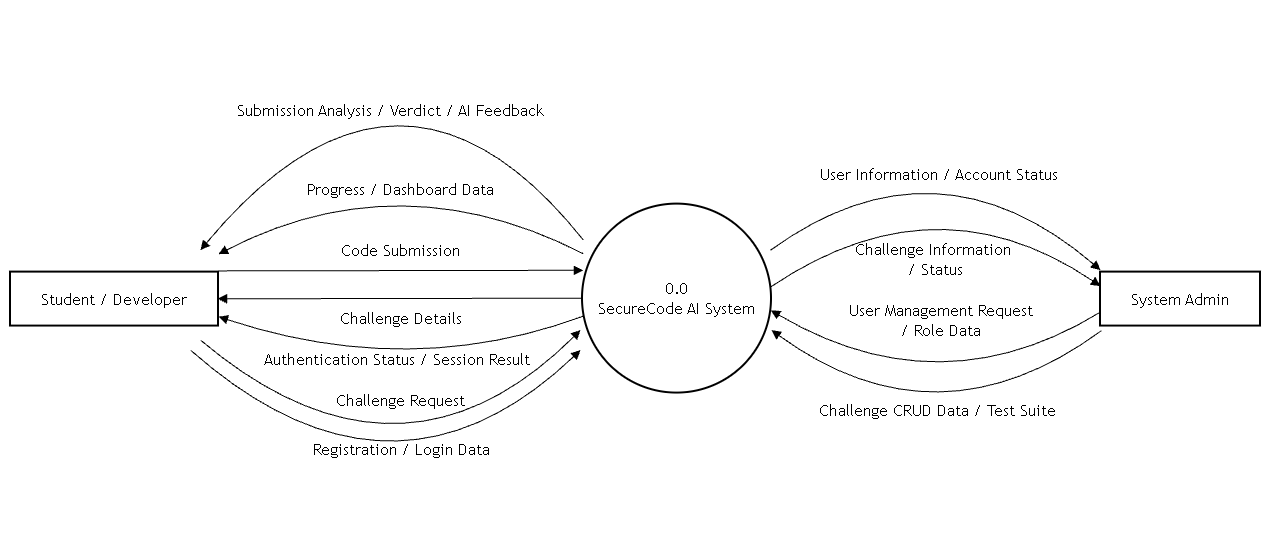

The diagram above was exported from draw.io. Its source (the exported page's mxGraphModel, read from the mxfile embedded in the PNG):
<mxGraphModel dx="1590" dy="647" grid="1" gridSize="10" guides="1" tooltips="1" connect="1" arrows="1" fold="1" page="1" pageScale="1" pageWidth="827" pageHeight="1169" math="0" shadow="0">
  <root>
    <mxCell id="0" />
    <mxCell id="1" parent="0" />
    <UserObject label="" mermaidData="{&#10;  &quot;data&quot;: &quot;flowchart LR\n\n    %% External Entities\n    U[Student / Developer]\n    A[System Admin]\n\n    %% Single Level-0 Process\n    S((\&quot;0.0&lt;br/&gt;SecureCode AI System\&quot;))\n\n    %% Student / Developer Data Flows\n    U --&gt;|Registration / Login Data| S\n    S --&gt;|Authentication Status / Session Result| U\n\n    U --&gt;|Challenge Request| S\n    S --&gt;|Challenge Details| U\n\n    U --&gt;|Code Submission| S\n    S --&gt;|Submission Analysis / Verdict / AI Feedback| U\n\n    S --&gt;|Progress / Dashboard Data| U\n\n    %% Administrator Data Flows\n    A --&gt;|User Management Request / Role Data| S\n    S --&gt;|User Information / Account Status| A\n\n    A --&gt;|Challenge CRUD Data / Test Suite| S\n    S --&gt;|Challenge Information / Status| A\n\n    %% Styling\n    classDef entity fill:#f9f9f9,stroke:#333,stroke-width:2px,color:#111;\n    classDef process fill:#d1e7dd,stroke:#0f5132,stroke-width:2px,color:#111;\n\n    class U,A entity;\n    class S process;&quot;,&#10;  &quot;config&quot;: null&#10;}" id="M8FDEn-rL8sNmEeAKznr-1">
      <mxCell connectable="0" parent="1" style="group;transparentBounds=1;editIcon=1;lockedGroup=0;groupPadding=10;labelBackgroundColor=none;" vertex="1">
        <mxGeometry as="geometry" />
      </mxCell>
    </UserObject>
    <UserObject label="Student / Developer" mermaidId="n:U" mermaidBaseStyle="html=1;whiteSpace=wrap;strokeWidth=2;fillColor=#f9f9f9;strokeColor=#333;fontColor=#111;fontFamily=Trebuchet MS,Verdana,Arial,sans-serif;fontSize=16;" mermaidBaseValue="Student / Developer" id="M8FDEn-rL8sNmEeAKznr-2">
      <mxCell parent="M8FDEn-rL8sNmEeAKznr-1" style="html=1;whiteSpace=wrap;strokeWidth=2;fontFamily=Trebuchet MS,Verdana,Arial,sans-serif;fontSize=16;labelBackgroundColor=none;" vertex="1">
        <mxGeometry height="54" width="208" x="160" y="452" as="geometry" />
      </mxCell>
    </UserObject>
    <UserObject label="System Admin" mermaidId="n:A" mermaidBaseStyle="html=1;whiteSpace=wrap;strokeWidth=2;fillColor=#f9f9f9;strokeColor=#333;fontColor=#111;fontFamily=Trebuchet MS,Verdana,Arial,sans-serif;fontSize=16;" mermaidBaseValue="System Admin" id="M8FDEn-rL8sNmEeAKznr-3">
      <mxCell parent="M8FDEn-rL8sNmEeAKznr-1" style="html=1;whiteSpace=wrap;strokeWidth=2;fontFamily=Trebuchet MS,Verdana,Arial,sans-serif;fontSize=16;labelBackgroundColor=none;" vertex="1">
        <mxGeometry height="54" width="160" x="1250" y="452" as="geometry" />
      </mxCell>
    </UserObject>
    <UserObject label="0.0&#10;SecureCode AI System" mermaidId="n:S" mermaidBaseStyle="ellipse;html=1;aspect=fixed;strokeWidth=2;whiteSpace=wrap;fillColor=#d1e7dd;strokeColor=#0f5132;fontColor=#111;fontFamily=Trebuchet MS,Verdana,Arial,sans-serif;fontSize=16;" mermaidBaseValue="0.0&#10;SecureCode AI System" id="M8FDEn-rL8sNmEeAKznr-4">
      <mxCell parent="M8FDEn-rL8sNmEeAKznr-1" style="ellipse;html=1;aspect=fixed;strokeWidth=2;whiteSpace=wrap;fontFamily=Trebuchet MS,Verdana,Arial,sans-serif;fontSize=16;labelBackgroundColor=none;" vertex="1">
        <mxGeometry height="189" width="189" x="732" y="384" as="geometry" />
      </mxCell>
    </UserObject>
    <UserObject label="Registration / Login Data" mermaidId="e:U-&gt;S#0" mermaidBaseStyle="curved=1;startArrow=none;endArrow=block;endSize=7;strokeColor=light-dark(#333333,#cccccc);html=1;fontSize=16;labelBackgroundColor=light-dark(#E8E8E88D,#2a2a2a8D);fontFamily=Trebuchet MS,Verdana,Arial,sans-serif;fontColor=light-dark(#333333,#cccccc);exitX=1;exitY=0.7407407407407407;entryX=0;entryY=0.5687830687830688;curved=1;exitX=1;exitY=0.74;entryX=0;entryY=0.57;" mermaidBaseValue="Registration / Login Data" id="M8FDEn-rL8sNmEeAKznr-5">
      <mxCell edge="1" parent="M8FDEn-rL8sNmEeAKznr-1" style="curved=1;startArrow=none;endArrow=block;endSize=7;html=1;fontSize=16;labelBackgroundColor=none;fontFamily=Trebuchet MS,Verdana,Arial,sans-serif;fontColor=default;rounded=0;">
        <mxGeometry relative="1" x="0.2463" y="52" as="geometry">
          <mxPoint x="1" as="offset" />
          <Array as="points">
            <mxPoint x="542" y="708.65" />
          </Array>
          <mxPoint x="340" y="530" as="sourcePoint" />
          <mxPoint x="730" y="530" as="targetPoint" />
        </mxGeometry>
      </mxCell>
    </UserObject>
    <UserObject label="Authentication Status / Session Result" mermaidId="e:S-&gt;U#0" mermaidBaseStyle="curved=1;startArrow=none;endArrow=block;endSize=7;strokeColor=light-dark(#333333,#cccccc);html=1;fontSize=16;labelBackgroundColor=light-dark(#E8E8E88D,#2a2a2a8D);fontFamily=Trebuchet MS,Verdana,Arial,sans-serif;fontColor=light-dark(#333333,#cccccc);exitX=0;exitY=0.5687830687830688;entryX=1;entryY=0.7407407407407407;curved=1;exitX=0;exitY=0.57;entryX=1;entryY=0.74;" mermaidBaseValue="Authentication Status / Session Result" id="M8FDEn-rL8sNmEeAKznr-6">
      <mxCell edge="1" parent="M8FDEn-rL8sNmEeAKznr-1" style="curved=1;startArrow=none;endArrow=block;endSize=7;html=1;fontSize=16;labelBackgroundColor=none;fontFamily=Trebuchet MS,Verdana,Arial,sans-serif;fontColor=default;exitX=0;exitY=0.57;entryX=1;entryY=0.74;rounded=0;">
        <mxGeometry relative="1" x="0.0497" y="-14" as="geometry">
          <mxPoint y="-1" as="offset" />
          <Array as="points">
            <mxPoint x="560" y="560" />
          </Array>
          <mxPoint x="732.8777557273861" y="496.0001119589864" as="sourcePoint" />
          <mxPoint x="368" y="496.6099999999998" as="targetPoint" />
        </mxGeometry>
      </mxCell>
    </UserObject>
    <UserObject label="Challenge Request" mermaidId="e:U-&gt;S#1" mermaidBaseStyle="curved=1;startArrow=none;endArrow=block;endSize=7;strokeColor=light-dark(#333333,#cccccc);html=1;fontSize=16;labelBackgroundColor=light-dark(#E8E8E88D,#2a2a2a8D);fontFamily=Trebuchet MS,Verdana,Arial,sans-serif;fontColor=light-dark(#333333,#cccccc);exitX=1;exitY=0.7407407407407407;entryX=0;entryY=0.5687830687830688;curved=1;exitX=1;exitY=0.74;entryX=0;entryY=0.57;" mermaidBaseValue="Challenge Request" id="M8FDEn-rL8sNmEeAKznr-7">
      <mxCell edge="1" parent="M8FDEn-rL8sNmEeAKznr-1" style="curved=1;startArrow=none;endArrow=block;endSize=7;html=1;fontSize=16;labelBackgroundColor=none;fontFamily=Trebuchet MS,Verdana,Arial,sans-serif;fontColor=default;rounded=0;">
        <mxGeometry relative="1" x="0.3127" y="77" as="geometry">
          <mxPoint as="offset" />
          <Array as="points">
            <mxPoint x="550" y="688.65" />
          </Array>
          <mxPoint x="350" y="520" as="sourcePoint" />
          <mxPoint x="730" y="510" as="targetPoint" />
        </mxGeometry>
      </mxCell>
    </UserObject>
    <UserObject label="Challenge Details" mermaidId="e:S-&gt;U#1" mermaidBaseStyle="curved=1;startArrow=none;endArrow=block;endSize=7;strokeColor=light-dark(#333333,#cccccc);html=1;fontSize=16;labelBackgroundColor=light-dark(#E8E8E88D,#2a2a2a8D);fontFamily=Trebuchet MS,Verdana,Arial,sans-serif;fontColor=light-dark(#333333,#cccccc);exitX=0;exitY=0.5687830687830688;entryX=1;entryY=0.7407407407407407;curved=1;exitX=0;exitY=0.57;entryX=1;entryY=0.74;" mermaidBaseValue="Challenge Details" id="M8FDEn-rL8sNmEeAKznr-8">
      <mxCell edge="1" parent="M8FDEn-rL8sNmEeAKznr-1" style="curved=1;startArrow=none;endArrow=block;endSize=7;html=1;fontSize=16;labelBackgroundColor=none;fontFamily=Trebuchet MS,Verdana,Arial,sans-serif;fontColor=default;exitX=0;exitY=0.57;entryX=1;entryY=0.74;rounded=0;">
        <mxGeometry relative="1" x="0.0025" y="20" as="geometry">
          <mxPoint x="1" as="offset" />
          <mxPoint x="731.9977557273861" y="478.09011195898637" as="sourcePoint" />
          <mxPoint x="367.12" y="478.69999999999976" as="targetPoint" />
        </mxGeometry>
      </mxCell>
    </UserObject>
    <UserObject label="Code Submission" mermaidId="e:U-&gt;S#2" mermaidBaseStyle="curved=1;startArrow=none;endArrow=block;endSize=7;strokeColor=light-dark(#333333,#cccccc);html=1;fontSize=16;labelBackgroundColor=light-dark(#E8E8E88D,#2a2a2a8D);fontFamily=Trebuchet MS,Verdana,Arial,sans-serif;fontColor=light-dark(#333333,#cccccc);exitX=1;exitY=0.7407407407407407;entryX=0;entryY=0.5687830687830688;curved=1;exitX=1;exitY=0.74;entryX=0;entryY=0.57;" mermaidBaseValue="Code Submission" id="M8FDEn-rL8sNmEeAKznr-9">
      <mxCell edge="1" parent="M8FDEn-rL8sNmEeAKznr-1" style="curved=1;startArrow=none;endArrow=block;endSize=7;html=1;fontSize=16;labelBackgroundColor=none;fontFamily=Trebuchet MS,Verdana,Arial,sans-serif;fontColor=default;exitX=1;exitY=0.74;entryX=0;entryY=0.57;rounded=0;">
        <mxGeometry relative="1" x="-0.0022" y="20" as="geometry">
          <mxPoint as="offset" />
          <Array as="points" />
          <mxPoint x="368" y="450.7899999999998" as="sourcePoint" />
          <mxPoint x="732.8777557273861" y="450.1801119589864" as="targetPoint" />
        </mxGeometry>
      </mxCell>
    </UserObject>
    <UserObject label="Submission Analysis / Verdict / AI Feedback" mermaidId="e:S-&gt;U#2" mermaidBaseStyle="curved=1;startArrow=none;endArrow=block;endSize=7;strokeColor=light-dark(#333333,#cccccc);html=1;fontSize=16;labelBackgroundColor=light-dark(#E8E8E88D,#2a2a2a8D);fontFamily=Trebuchet MS,Verdana,Arial,sans-serif;fontColor=light-dark(#333333,#cccccc);exitX=0;exitY=0.4312169312169312;entryX=1;entryY=0.2592592592592593;curved=1;exitX=0;exitY=0.43;entryX=1;entryY=0.26;" mermaidBaseValue="Submission Analysis / Verdict / AI Feedback" id="M8FDEn-rL8sNmEeAKznr-10">
      <mxCell edge="1" parent="M8FDEn-rL8sNmEeAKznr-1" style="curved=1;startArrow=none;endArrow=block;endSize=7;html=1;fontSize=16;labelBackgroundColor=none;fontFamily=Trebuchet MS,Verdana,Arial,sans-serif;fontColor=default;rounded=0;">
        <mxGeometry relative="1" x="0.2439" y="56" as="geometry">
          <mxPoint y="1" as="offset" />
          <Array as="points">
            <mxPoint x="550" y="190" />
          </Array>
          <mxPoint x="732.88" y="420" as="sourcePoint" />
          <mxPoint x="350" y="430" as="targetPoint" />
        </mxGeometry>
      </mxCell>
    </UserObject>
    <UserObject label="Progress / Dashboard Data" mermaidId="e:S-&gt;U#3" mermaidBaseStyle="curved=1;startArrow=none;endArrow=block;endSize=7;strokeColor=light-dark(#333333,#cccccc);html=1;fontSize=16;labelBackgroundColor=light-dark(#E8E8E88D,#2a2a2a8D);fontFamily=Trebuchet MS,Verdana,Arial,sans-serif;fontColor=light-dark(#333333,#cccccc);exitX=0;exitY=0.4312169312169312;entryX=1;entryY=0.2592592592592593;curved=1;exitX=0;exitY=0.43;entryX=1;entryY=0.26;" mermaidBaseValue="Progress / Dashboard Data" id="M8FDEn-rL8sNmEeAKznr-11">
      <mxCell edge="1" parent="M8FDEn-rL8sNmEeAKznr-1" style="curved=1;startArrow=none;endArrow=block;endSize=7;html=1;fontSize=16;labelBackgroundColor=none;fontFamily=Trebuchet MS,Verdana,Arial,sans-serif;fontColor=default;exitX=0;exitY=0.43;entryX=1;entryY=0.26;rounded=0;">
        <mxGeometry relative="1" x="0.0686" y="27" as="geometry">
          <mxPoint x="1" y="-1" as="offset" />
          <Array as="points">
            <mxPoint x="550" y="340" />
          </Array>
          <mxPoint x="732.8777557273861" y="433.6498880410138" as="sourcePoint" />
          <mxPoint x="368" y="434.03999999999996" as="targetPoint" />
        </mxGeometry>
      </mxCell>
    </UserObject>
    <UserObject label="User Management Request&lt;div&gt;/ Role Data&lt;/div&gt;" mermaidId="e:A-&gt;S#0" mermaidBaseStyle="curved=1;startArrow=none;endArrow=block;endSize=7;strokeColor=light-dark(#333333,#cccccc);html=1;fontSize=16;labelBackgroundColor=light-dark(#E8E8E88D,#2a2a2a8D);fontFamily=Trebuchet MS,Verdana,Arial,sans-serif;fontColor=light-dark(#333333,#cccccc);exitX=0;exitY=0.7407407407407407;entryX=1;entryY=0.5687830687830688;curved=1;exitX=0;exitY=0.74;entryX=1;entryY=0.57;" mermaidBaseValue="User Management Request / Role Data" id="M8FDEn-rL8sNmEeAKznr-12">
      <mxCell edge="1" parent="M8FDEn-rL8sNmEeAKznr-1" source="M8FDEn-rL8sNmEeAKznr-3" style="curved=1;startArrow=none;endArrow=block;endSize=7;html=1;fontSize=16;labelBackgroundColor=none;fontFamily=Trebuchet MS,Verdana,Arial,sans-serif;fontColor=default;exitX=0;exitY=0.74;entryX=1;entryY=0.57;rounded=0;" target="M8FDEn-rL8sNmEeAKznr-4">
        <mxGeometry relative="1" x="-0.2677" y="-77" as="geometry">
          <mxPoint y="1" as="offset" />
          <Array as="points">
            <mxPoint x="1090" y="590" />
          </Array>
        </mxGeometry>
      </mxCell>
    </UserObject>
    <UserObject label="User Information / Account Status" mermaidId="e:S-&gt;A#0" mermaidBaseStyle="curved=1;startArrow=none;endArrow=block;endSize=7;strokeColor=light-dark(#333333,#cccccc);html=1;fontSize=16;labelBackgroundColor=light-dark(#E8E8E88D,#2a2a2a8D);fontFamily=Trebuchet MS,Verdana,Arial,sans-serif;fontColor=light-dark(#333333,#cccccc);exitX=1;exitY=0.5687830687830688;entryX=0;entryY=0.7407407407407407;curved=1;exitX=1;exitY=0.57;entryX=0;entryY=0.74;" mermaidBaseValue="User Information / Account Status" id="M8FDEn-rL8sNmEeAKznr-13">
      <mxCell edge="1" parent="M8FDEn-rL8sNmEeAKznr-1" style="curved=1;startArrow=none;endArrow=block;endSize=7;html=1;fontSize=16;labelBackgroundColor=none;fontFamily=Trebuchet MS,Verdana,Arial,sans-serif;fontColor=default;rounded=0;">
        <mxGeometry relative="1" x="0.1168" y="-33" as="geometry">
          <mxPoint as="offset" />
          <Array as="points">
            <mxPoint x="1086" y="310" />
          </Array>
          <mxPoint x="920.12" y="430" as="sourcePoint" />
          <mxPoint x="1250" y="450" as="targetPoint" />
        </mxGeometry>
      </mxCell>
    </UserObject>
    <UserObject label="Challenge CRUD Data / Test Suite" mermaidId="e:A-&gt;S#1" mermaidBaseStyle="curved=1;startArrow=none;endArrow=block;endSize=7;strokeColor=light-dark(#333333,#cccccc);html=1;fontSize=16;labelBackgroundColor=light-dark(#E8E8E88D,#2a2a2a8D);fontFamily=Trebuchet MS,Verdana,Arial,sans-serif;fontColor=light-dark(#333333,#cccccc);exitX=0;exitY=0.7407407407407407;entryX=1;entryY=0.5687830687830688;curved=1;exitX=0;exitY=0.74;entryX=1;entryY=0.57;" mermaidBaseValue="Challenge CRUD Data / Test Suite" id="M8FDEn-rL8sNmEeAKznr-14">
      <mxCell edge="1" parent="M8FDEn-rL8sNmEeAKznr-1" style="curved=1;startArrow=none;endArrow=block;endSize=7;html=1;fontSize=16;labelBackgroundColor=none;fontFamily=Trebuchet MS,Verdana,Arial,sans-serif;fontColor=default;exitX=0;exitY=0.74;entryX=1;entryY=0.57;rounded=0;">
        <mxGeometry relative="1" x="-0.1222" y="-33" as="geometry">
          <mxPoint x="1" as="offset" />
          <Array as="points">
            <mxPoint x="1086.88" y="630.65" />
          </Array>
          <mxPoint x="1250.88" y="510.6099999999998" as="sourcePoint" />
          <mxPoint x="921.0022442726134" y="510.0001119589864" as="targetPoint" />
        </mxGeometry>
      </mxCell>
    </UserObject>
    <UserObject label="Challenge Information&amp;nbsp;&lt;div&gt;/ Status&lt;/div&gt;" mermaidId="e:S-&gt;A#1" mermaidBaseStyle="curved=1;startArrow=none;endArrow=block;endSize=7;strokeColor=light-dark(#333333,#cccccc);html=1;fontSize=16;labelBackgroundColor=light-dark(#E8E8E88D,#2a2a2a8D);fontFamily=Trebuchet MS,Verdana,Arial,sans-serif;fontColor=light-dark(#333333,#cccccc);exitX=1;exitY=0.4312169312169312;entryX=0;entryY=0.2592592592592593;curved=1;exitX=1;exitY=0.43;entryX=0;entryY=0.26;" mermaidBaseValue="Challenge Information / Status" id="M8FDEn-rL8sNmEeAKznr-15">
      <mxCell edge="1" parent="M8FDEn-rL8sNmEeAKznr-1" source="M8FDEn-rL8sNmEeAKznr-4" style="curved=1;startArrow=none;endArrow=block;endSize=7;html=1;fontSize=16;labelBackgroundColor=none;fontFamily=Trebuchet MS,Verdana,Arial,sans-serif;fontColor=default;exitX=1;exitY=0.43;entryX=0;entryY=0.26;rounded=0;" target="M8FDEn-rL8sNmEeAKznr-3">
        <mxGeometry relative="1" x="0.2432" y="-70" as="geometry">
          <mxPoint as="offset" />
          <Array as="points">
            <mxPoint x="1086" y="355" />
          </Array>
        </mxGeometry>
      </mxCell>
    </UserObject>
  </root>
</mxGraphModel>